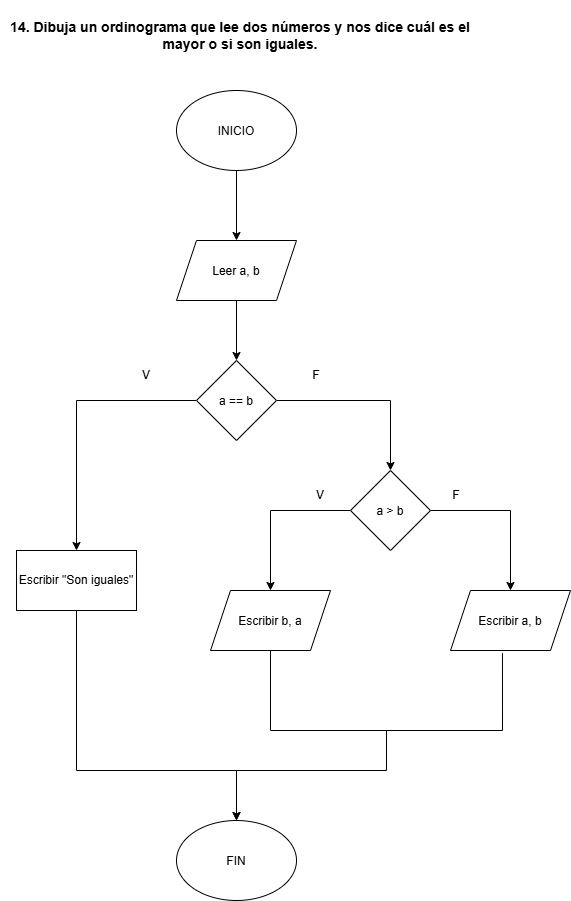

The diagram above was exported from draw.io. Its source (the exported page's mxGraphModel, read from the mxfile embedded in the PNG):
<mxGraphModel dx="772" dy="1109" grid="1" gridSize="10" guides="1" tooltips="1" connect="1" arrows="1" fold="1" page="1" pageScale="1" pageWidth="827" pageHeight="1169" background="light-dark(#ffffff, #121212)" math="0" shadow="0">
  <root>
    <mxCell id="0" />
    <mxCell id="1" parent="0" />
    <mxCell id="yAKZy_ib31-UceJMvcxl-1" parent="1" style="text;html=1;whiteSpace=wrap;strokeColor=none;fillColor=none;align=center;verticalAlign=middle;rounded=0;" value="&lt;b&gt;&lt;font style=&quot;font-size: 14px;&quot;&gt;14. Dibuja un ordinograma que lee dos números y nos dice cuál es el mayor o si son iguales.&lt;/font&gt;&lt;/b&gt;" vertex="1">
      <mxGeometry height="70" width="480" x="174" y="140" as="geometry" />
    </mxCell>
    <mxCell id="yAKZy_ib31-UceJMvcxl-3" edge="1" parent="1" source="yAKZy_ib31-UceJMvcxl-4" style="edgeStyle=orthogonalEdgeStyle;rounded=0;orthogonalLoop=1;jettySize=auto;html=1;" target="yAKZy_ib31-UceJMvcxl-6" value="">
      <mxGeometry relative="1" as="geometry" />
    </mxCell>
    <mxCell id="yAKZy_ib31-UceJMvcxl-4" parent="1" style="ellipse;whiteSpace=wrap;html=1;shapeInside=1;" value="INICIO" vertex="1">
      <mxGeometry height="80" width="120" x="350" y="230" as="geometry" />
    </mxCell>
    <mxCell id="yAKZy_ib31-UceJMvcxl-5" edge="1" parent="1" source="yAKZy_ib31-UceJMvcxl-6" style="edgeStyle=orthogonalEdgeStyle;rounded=0;orthogonalLoop=1;jettySize=auto;html=1;" target="yAKZy_ib31-UceJMvcxl-17" value="">
      <mxGeometry relative="1" as="geometry" />
    </mxCell>
    <mxCell id="yAKZy_ib31-UceJMvcxl-6" parent="1" style="shape=parallelogram;perimeter=parallelogramPerimeter;whiteSpace=wrap;html=1;shapeInside=1;fixedSize=1;" value="Leer a, b" vertex="1">
      <mxGeometry height="60" width="120" x="350" y="380" as="geometry" />
    </mxCell>
    <mxCell id="yAKZy_ib31-UceJMvcxl-7" edge="1" parent="1" source="yAKZy_ib31-UceJMvcxl-9" style="edgeStyle=orthogonalEdgeStyle;rounded=0;orthogonalLoop=1;jettySize=auto;html=1;entryX=0.5;entryY=0;entryDx=0;entryDy=0;" target="yAKZy_ib31-UceJMvcxl-11">
      <mxGeometry relative="1" as="geometry" />
    </mxCell>
    <mxCell id="yAKZy_ib31-UceJMvcxl-8" edge="1" parent="1" source="yAKZy_ib31-UceJMvcxl-9" style="edgeStyle=orthogonalEdgeStyle;rounded=0;orthogonalLoop=1;jettySize=auto;html=1;entryX=0.5;entryY=0;entryDx=0;entryDy=0;" target="yAKZy_ib31-UceJMvcxl-10">
      <mxGeometry relative="1" as="geometry" />
    </mxCell>
    <mxCell id="yAKZy_ib31-UceJMvcxl-9" parent="1" style="rhombus;whiteSpace=wrap;html=1;shapeInside=1;" value="a &amp;gt; b" vertex="1">
      <mxGeometry height="80" width="80" x="524" y="610" as="geometry" />
    </mxCell>
    <mxCell id="yAKZy_ib31-UceJMvcxl-10" parent="1" style="shape=parallelogram;perimeter=parallelogramPerimeter;whiteSpace=wrap;html=1;shapeInside=1;fixedSize=1;" value="Escribir a, b" vertex="1">
      <mxGeometry height="60" width="120" x="624" y="730" as="geometry" />
    </mxCell>
    <mxCell id="yAKZy_ib31-UceJMvcxl-11" parent="1" style="shape=parallelogram;perimeter=parallelogramPerimeter;whiteSpace=wrap;html=1;shapeInside=1;fixedSize=1;" value="Escribir b, a" vertex="1">
      <mxGeometry height="60" width="120" x="384" y="730" as="geometry" />
    </mxCell>
    <mxCell id="yAKZy_ib31-UceJMvcxl-12" parent="1" style="ellipse;whiteSpace=wrap;html=1;shapeInside=1;" value="FIN" vertex="1">
      <mxGeometry height="80" width="120" x="350" y="960" as="geometry" />
    </mxCell>
    <mxCell id="yAKZy_ib31-UceJMvcxl-13" parent="1" style="text;html=1;whiteSpace=wrap;strokeColor=none;fillColor=none;align=center;verticalAlign=middle;rounded=0;" value="V" vertex="1">
      <mxGeometry height="30" width="60" x="464" y="620" as="geometry" />
    </mxCell>
    <mxCell id="yAKZy_ib31-UceJMvcxl-14" parent="1" style="text;html=1;whiteSpace=wrap;strokeColor=none;fillColor=none;align=center;verticalAlign=middle;rounded=0;" value="F" vertex="1">
      <mxGeometry height="30" width="60" x="600" y="620" as="geometry" />
    </mxCell>
    <mxCell id="yAKZy_ib31-UceJMvcxl-15" edge="1" parent="1" source="yAKZy_ib31-UceJMvcxl-17" style="edgeStyle=orthogonalEdgeStyle;rounded=0;orthogonalLoop=1;jettySize=auto;html=1;entryX=0.5;entryY=0;entryDx=0;entryDy=0;" target="yAKZy_ib31-UceJMvcxl-9">
      <mxGeometry relative="1" as="geometry" />
    </mxCell>
    <mxCell id="yAKZy_ib31-UceJMvcxl-16" edge="1" parent="1" source="yAKZy_ib31-UceJMvcxl-17" style="edgeStyle=orthogonalEdgeStyle;rounded=0;orthogonalLoop=1;jettySize=auto;html=1;entryX=0.5;entryY=0;entryDx=0;entryDy=0;" target="yAKZy_ib31-UceJMvcxl-23">
      <mxGeometry relative="1" as="geometry" />
    </mxCell>
    <mxCell id="yAKZy_ib31-UceJMvcxl-17" parent="1" style="rhombus;whiteSpace=wrap;html=1;shapeInside=1;" value="a == b" vertex="1">
      <mxGeometry height="80" width="80" x="370" y="500" as="geometry" />
    </mxCell>
    <mxCell id="yAKZy_ib31-UceJMvcxl-18" parent="1" style="text;html=1;whiteSpace=wrap;strokeColor=none;fillColor=none;align=center;verticalAlign=middle;rounded=0;" value="F" vertex="1">
      <mxGeometry height="30" width="60" x="460" y="500" as="geometry" />
    </mxCell>
    <mxCell id="yAKZy_ib31-UceJMvcxl-19" edge="1" parent="1" source="yAKZy_ib31-UceJMvcxl-11" style="edgeStyle=orthogonalEdgeStyle;rounded=0;orthogonalLoop=1;jettySize=auto;html=1;entryX=0.433;entryY=1.044;entryDx=0;entryDy=0;entryPerimeter=0;endArrow=none;endFill=0;" target="yAKZy_ib31-UceJMvcxl-10">
      <mxGeometry relative="1" x="0.3481" as="geometry">
        <Array as="points">
          <mxPoint x="444" y="870" />
          <mxPoint x="676" y="870" />
        </Array>
      </mxGeometry>
    </mxCell>
    <mxCell id="yAKZy_ib31-UceJMvcxl-20" edge="1" parent="1" style="endArrow=classic;html=1;rounded=0;entryX=0.5;entryY=0;entryDx=0;entryDy=0;" target="yAKZy_ib31-UceJMvcxl-12" value="">
      <mxGeometry height="50" relative="1" width="50" as="geometry">
        <Array as="points">
          <mxPoint x="560" y="910" />
          <mxPoint x="410" y="910" />
        </Array>
        <mxPoint x="560" y="870" as="sourcePoint" />
        <mxPoint x="570" y="520" as="targetPoint" />
      </mxGeometry>
    </mxCell>
    <mxCell id="yAKZy_ib31-UceJMvcxl-21" parent="1" style="text;html=1;whiteSpace=wrap;strokeColor=none;fillColor=none;align=center;verticalAlign=middle;rounded=0;" value="V" vertex="1">
      <mxGeometry height="30" width="60" x="290" y="500" as="geometry" />
    </mxCell>
    <mxCell id="yAKZy_ib31-UceJMvcxl-22" edge="1" parent="1" source="yAKZy_ib31-UceJMvcxl-23" style="edgeStyle=orthogonalEdgeStyle;rounded=0;orthogonalLoop=1;jettySize=auto;html=1;entryX=0.5;entryY=0;entryDx=0;entryDy=0;" target="yAKZy_ib31-UceJMvcxl-12">
      <mxGeometry relative="1" as="geometry">
        <Array as="points">
          <mxPoint x="250" y="910" />
          <mxPoint x="410" y="910" />
        </Array>
      </mxGeometry>
    </mxCell>
    <mxCell id="yAKZy_ib31-UceJMvcxl-23" parent="1" style="rounded=0;whiteSpace=wrap;html=1;" value="Escribir &quot;Son iguales&quot;" vertex="1">
      <mxGeometry height="60" width="120" x="190" y="690" as="geometry" />
    </mxCell>
  </root>
</mxGraphModel>